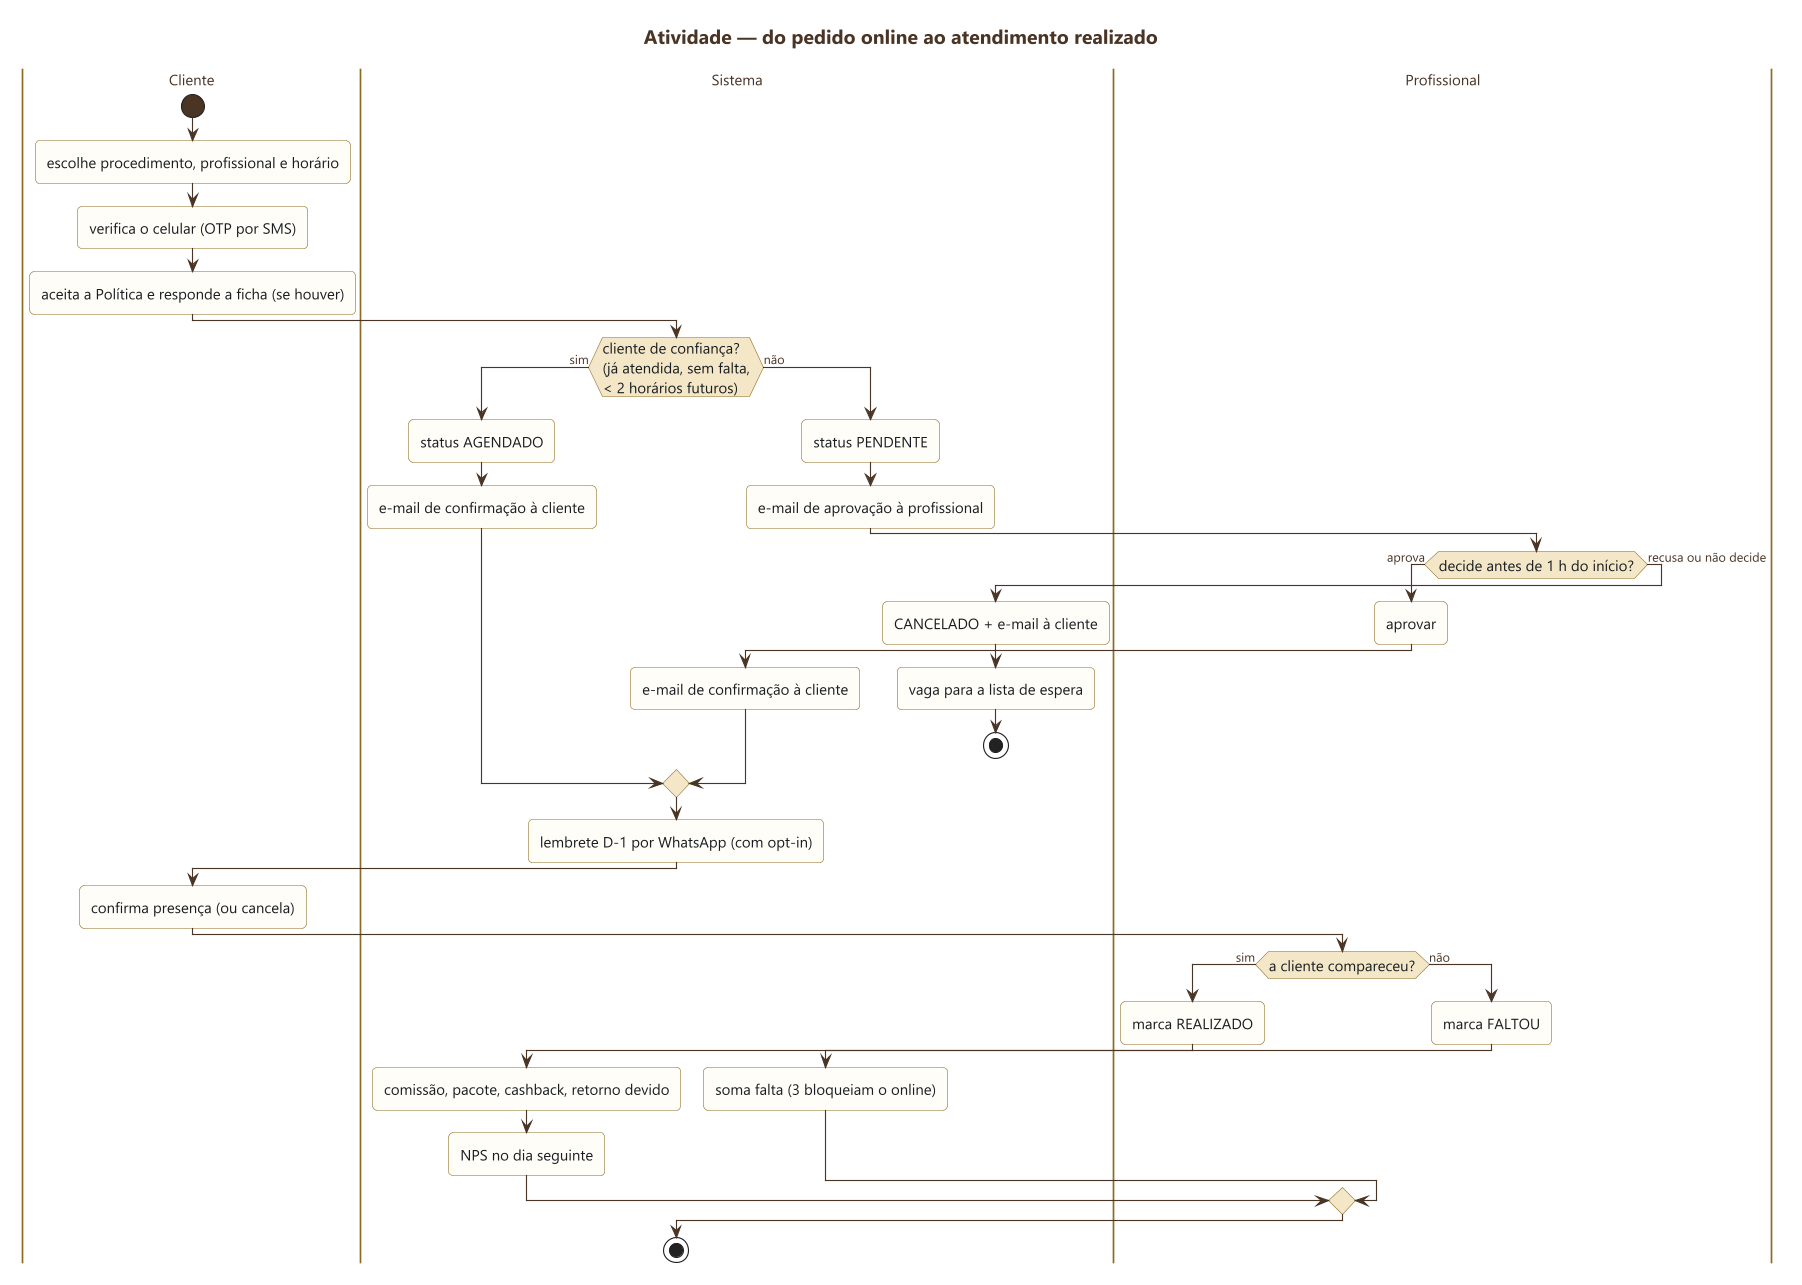

The diagram above was rendered by PlantUML. Its source (embedded in the PNG):
@startuml 02-pedido-online
skinparamlocked dpi 200
!include ../estilo.iuml
title Atividade — do pedido online ao atendimento realizado

|Cliente|
start
:escolhe procedimento, profissional e horário;
:verifica o celular (OTP por SMS);
:aceita a Política e responde a ficha (se houver);
|Sistema|
if (cliente de confiança?\n(já atendida, sem falta,\n< 2 horários futuros)) then (sim)
  :status AGENDADO;
  :e-mail de confirmação à cliente;
else (não)
  :status PENDENTE;
  :e-mail de aprovação à profissional;
  |Profissional|
  if (decide antes de 1 h do início?) then (aprova)
    :aprovar;
    |Sistema|
    :e-mail de confirmação à cliente;
  else (recusa ou não decide)
    |Sistema|
    :CANCELADO + e-mail à cliente;
    :vaga para a lista de espera;
    stop
  endif
endif
|Sistema|
:lembrete D-1 por WhatsApp (com opt-in);
|Cliente|
:confirma presença (ou cancela);
|Profissional|
if (a cliente compareceu?) then (sim)
  :marca REALIZADO;
  |Sistema|
  :comissão, pacote, cashback, retorno devido;
  :NPS no dia seguinte;
else (não)
  |Profissional|
  :marca FALTOU;
  |Sistema|
  :soma falta (3 bloqueiam o online);
endif
stop
@enduml